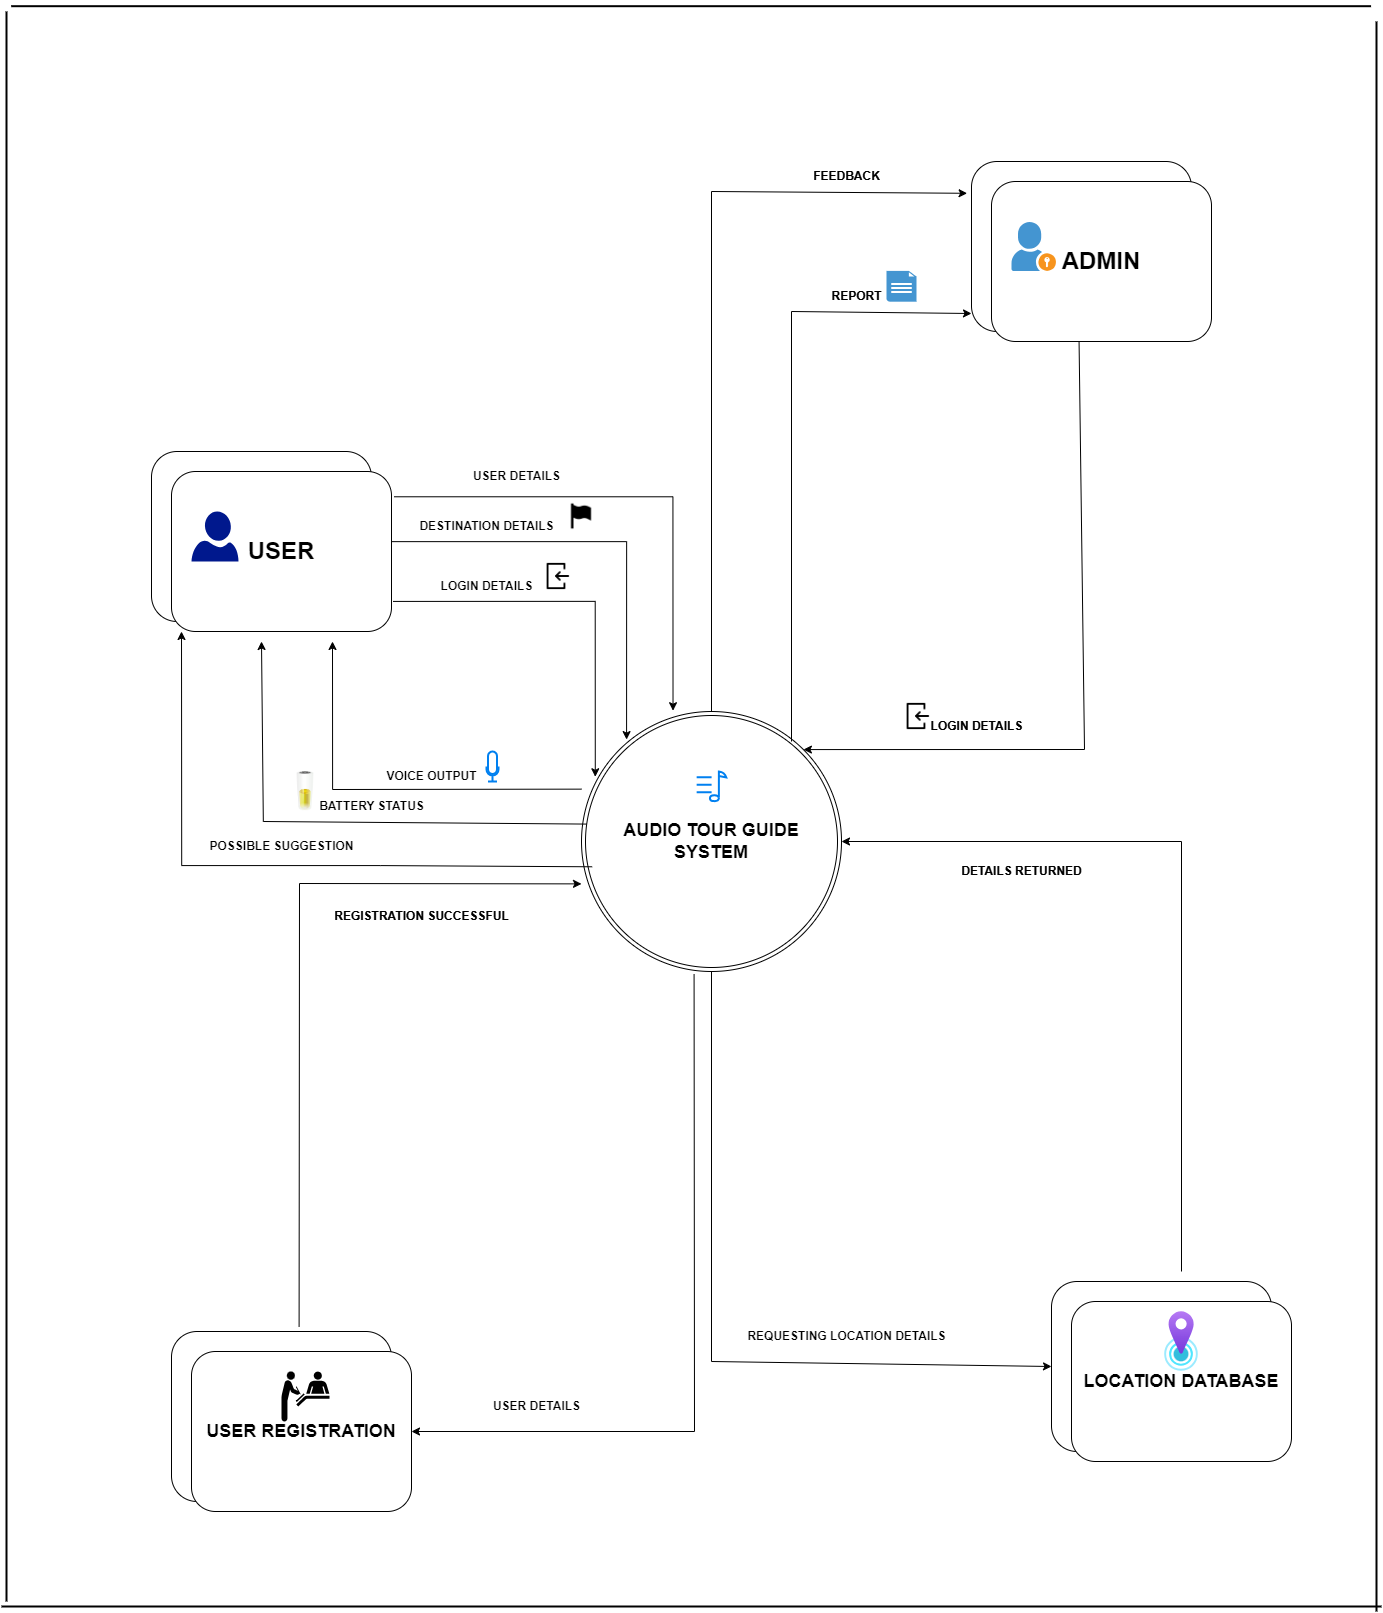

The diagram above was exported from draw.io. Its source (the exported page's mxGraphModel, read from the mxfile embedded in the PNG):
<mxGraphModel dx="3364" dy="2443" grid="1" gridSize="10" guides="1" tooltips="1" connect="1" arrows="1" fold="1" page="1" pageScale="1" pageWidth="850" pageHeight="1100" math="0" shadow="0">
  <root>
    <mxCell id="0" />
    <mxCell id="1" parent="0" />
    <mxCell id="os6WxeKoIzSaMTgTsRf7-1" value="&lt;font style=&quot;font-size: 18px;&quot;&gt;&lt;b&gt;AUDIO TOUR GUIDE SYSTEM&lt;/b&gt;&lt;/font&gt;" style="ellipse;shape=doubleEllipse;html=1;dashed=0;whiteSpace=wrap;aspect=fixed;" vertex="1" parent="1">
      <mxGeometry x="320" y="390" width="260" height="260" as="geometry" />
    </mxCell>
    <mxCell id="os6WxeKoIzSaMTgTsRf7-3" value="" style="rounded=1;whiteSpace=wrap;html=1;" vertex="1" parent="1">
      <mxGeometry x="-110" y="130" width="220" height="170" as="geometry" />
    </mxCell>
    <mxCell id="os6WxeKoIzSaMTgTsRf7-28" value="" style="edgeStyle=orthogonalEdgeStyle;rounded=0;orthogonalLoop=1;jettySize=auto;html=1;entryX=0.352;entryY=-0.003;entryDx=0;entryDy=0;entryPerimeter=0;exitX=1.012;exitY=0.158;exitDx=0;exitDy=0;exitPerimeter=0;" edge="1" parent="1" source="os6WxeKoIzSaMTgTsRf7-4" target="os6WxeKoIzSaMTgTsRf7-1">
      <mxGeometry relative="1" as="geometry">
        <mxPoint x="320" y="255" as="targetPoint" />
        <Array as="points">
          <mxPoint x="411" y="175" />
        </Array>
      </mxGeometry>
    </mxCell>
    <mxCell id="os6WxeKoIzSaMTgTsRf7-4" value="&lt;font style=&quot;font-size: 24px;&quot;&gt;&lt;b&gt;USER&lt;/b&gt;&lt;/font&gt;" style="rounded=1;whiteSpace=wrap;html=1;" vertex="1" parent="1">
      <mxGeometry x="-90" y="150" width="220" height="160" as="geometry" />
    </mxCell>
    <mxCell id="os6WxeKoIzSaMTgTsRf7-33" value="" style="endArrow=classic;html=1;rounded=0;exitX=0.015;exitY=0.414;exitDx=0;exitDy=0;exitPerimeter=0;" edge="1" parent="1">
      <mxGeometry width="50" height="50" relative="1" as="geometry">
        <mxPoint x="319.99999999999966" y="467.6399999999999" as="sourcePoint" />
        <mxPoint x="71" y="320" as="targetPoint" />
        <Array as="points">
          <mxPoint x="71.1" y="468" />
        </Array>
      </mxGeometry>
    </mxCell>
    <mxCell id="os6WxeKoIzSaMTgTsRf7-34" style="edgeStyle=orthogonalEdgeStyle;rounded=0;orthogonalLoop=1;jettySize=auto;html=1;exitX=0.5;exitY=1;exitDx=0;exitDy=0;" edge="1" parent="1" source="os6WxeKoIzSaMTgTsRf7-4" target="os6WxeKoIzSaMTgTsRf7-4">
      <mxGeometry relative="1" as="geometry" />
    </mxCell>
    <mxCell id="os6WxeKoIzSaMTgTsRf7-35" value="" style="endArrow=classic;html=1;rounded=0;exitX=0.019;exitY=0.433;exitDx=0;exitDy=0;exitPerimeter=0;" edge="1" parent="1" source="os6WxeKoIzSaMTgTsRf7-1">
      <mxGeometry width="50" height="50" relative="1" as="geometry">
        <mxPoint x="299.99999999999983" y="499.6199999999999" as="sourcePoint" />
        <mxPoint y="320" as="targetPoint" />
        <Array as="points">
          <mxPoint x="1.8200000000000003" y="500" />
        </Array>
      </mxGeometry>
    </mxCell>
    <mxCell id="os6WxeKoIzSaMTgTsRf7-39" style="edgeStyle=orthogonalEdgeStyle;rounded=0;orthogonalLoop=1;jettySize=auto;html=1;exitX=0.5;exitY=1;exitDx=0;exitDy=0;" edge="1" parent="1">
      <mxGeometry relative="1" as="geometry">
        <mxPoint x="830" y="60" as="sourcePoint" />
        <mxPoint x="830" y="60" as="targetPoint" />
      </mxGeometry>
    </mxCell>
    <mxCell id="os6WxeKoIzSaMTgTsRf7-40" value="" style="endArrow=classic;html=1;rounded=0;exitX=0.121;exitY=0.844;exitDx=0;exitDy=0;exitPerimeter=0;" edge="1" parent="1">
      <mxGeometry width="50" height="50" relative="1" as="geometry">
        <mxPoint x="330.66" y="545.2800000000001" as="sourcePoint" />
        <mxPoint x="-80" y="310" as="targetPoint" />
        <Array as="points">
          <mxPoint x="119.2" y="544.08" />
          <mxPoint x="-79.8" y="544.08" />
        </Array>
      </mxGeometry>
    </mxCell>
    <mxCell id="os6WxeKoIzSaMTgTsRf7-42" value="" style="edgeStyle=orthogonalEdgeStyle;rounded=0;orthogonalLoop=1;jettySize=auto;html=1;entryX=0;entryY=0;entryDx=0;entryDy=0;" edge="1" parent="1" source="os6WxeKoIzSaMTgTsRf7-4">
      <mxGeometry relative="1" as="geometry">
        <mxPoint x="140" y="230" as="sourcePoint" />
        <mxPoint x="365.0761184457483" y="418.0761184457483" as="targetPoint" />
        <Array as="points">
          <mxPoint x="365" y="220" />
        </Array>
      </mxGeometry>
    </mxCell>
    <mxCell id="os6WxeKoIzSaMTgTsRf7-43" value="" style="edgeStyle=orthogonalEdgeStyle;rounded=0;orthogonalLoop=1;jettySize=auto;html=1;entryX=0.053;entryY=0.251;entryDx=0;entryDy=0;exitX=1.007;exitY=0.812;exitDx=0;exitDy=0;exitPerimeter=0;entryPerimeter=0;" edge="1" parent="1" source="os6WxeKoIzSaMTgTsRf7-4" target="os6WxeKoIzSaMTgTsRf7-1">
      <mxGeometry relative="1" as="geometry">
        <mxPoint x="143" y="250" as="sourcePoint" />
        <mxPoint x="368" y="438" as="targetPoint" />
        <Array as="points">
          <mxPoint x="334" y="280" />
        </Array>
      </mxGeometry>
    </mxCell>
    <mxCell id="os6WxeKoIzSaMTgTsRf7-44" value="" style="rounded=1;whiteSpace=wrap;html=1;" vertex="1" parent="1">
      <mxGeometry x="710" y="-160" width="220" height="170" as="geometry" />
    </mxCell>
    <mxCell id="os6WxeKoIzSaMTgTsRf7-45" value="&lt;font style=&quot;font-size: 24px;&quot;&gt;&lt;b&gt;ADMIN&lt;/b&gt;&lt;/font&gt;" style="rounded=1;whiteSpace=wrap;html=1;" vertex="1" parent="1">
      <mxGeometry x="730" y="-140" width="220" height="160" as="geometry" />
    </mxCell>
    <mxCell id="os6WxeKoIzSaMTgTsRf7-46" style="edgeStyle=orthogonalEdgeStyle;rounded=0;orthogonalLoop=1;jettySize=auto;html=1;exitX=0.5;exitY=1;exitDx=0;exitDy=0;" edge="1" parent="1" source="os6WxeKoIzSaMTgTsRf7-45" target="os6WxeKoIzSaMTgTsRf7-45">
      <mxGeometry relative="1" as="geometry" />
    </mxCell>
    <mxCell id="os6WxeKoIzSaMTgTsRf7-48" value="" style="endArrow=classic;html=1;rounded=0;entryX=-0.02;entryY=0.187;entryDx=0;entryDy=0;entryPerimeter=0;exitX=0.5;exitY=0;exitDx=0;exitDy=0;" edge="1" parent="1" source="os6WxeKoIzSaMTgTsRf7-1" target="os6WxeKoIzSaMTgTsRf7-44">
      <mxGeometry width="50" height="50" relative="1" as="geometry">
        <mxPoint x="530" y="110" as="sourcePoint" />
        <mxPoint x="580" y="60" as="targetPoint" />
        <Array as="points">
          <mxPoint x="450" y="-130" />
        </Array>
      </mxGeometry>
    </mxCell>
    <mxCell id="os6WxeKoIzSaMTgTsRf7-51" value="" style="endArrow=classic;html=1;rounded=0;" edge="1" parent="1">
      <mxGeometry width="50" height="50" relative="1" as="geometry">
        <mxPoint x="530" y="420" as="sourcePoint" />
        <mxPoint x="710" y="-8" as="targetPoint" />
        <Array as="points">
          <mxPoint x="530" y="-10" />
        </Array>
      </mxGeometry>
    </mxCell>
    <mxCell id="os6WxeKoIzSaMTgTsRf7-52" value="" style="rounded=1;whiteSpace=wrap;html=1;" vertex="1" parent="1">
      <mxGeometry x="790" y="960" width="220" height="170" as="geometry" />
    </mxCell>
    <mxCell id="os6WxeKoIzSaMTgTsRf7-53" value="&lt;font style=&quot;font-size: 18px;&quot;&gt;&lt;b&gt;LOCATION DATABASE&lt;/b&gt;&lt;/font&gt;" style="rounded=1;whiteSpace=wrap;html=1;" vertex="1" parent="1">
      <mxGeometry x="810" y="980" width="220" height="160" as="geometry" />
    </mxCell>
    <mxCell id="os6WxeKoIzSaMTgTsRf7-54" style="edgeStyle=orthogonalEdgeStyle;rounded=0;orthogonalLoop=1;jettySize=auto;html=1;exitX=0.5;exitY=1;exitDx=0;exitDy=0;" edge="1" parent="1" source="os6WxeKoIzSaMTgTsRf7-53" target="os6WxeKoIzSaMTgTsRf7-53">
      <mxGeometry relative="1" as="geometry" />
    </mxCell>
    <mxCell id="os6WxeKoIzSaMTgTsRf7-55" value="" style="rounded=1;whiteSpace=wrap;html=1;" vertex="1" parent="1">
      <mxGeometry x="-90" y="1010" width="220" height="170" as="geometry" />
    </mxCell>
    <mxCell id="os6WxeKoIzSaMTgTsRf7-56" value="&lt;font style=&quot;font-size: 18px;&quot;&gt;&lt;b&gt;USER REGISTRATION&lt;/b&gt;&lt;/font&gt;" style="rounded=1;whiteSpace=wrap;html=1;" vertex="1" parent="1">
      <mxGeometry x="-70" y="1030" width="220" height="160" as="geometry" />
    </mxCell>
    <mxCell id="os6WxeKoIzSaMTgTsRf7-57" style="edgeStyle=orthogonalEdgeStyle;rounded=0;orthogonalLoop=1;jettySize=auto;html=1;exitX=0.5;exitY=1;exitDx=0;exitDy=0;" edge="1" parent="1" source="os6WxeKoIzSaMTgTsRf7-56" target="os6WxeKoIzSaMTgTsRf7-56">
      <mxGeometry relative="1" as="geometry" />
    </mxCell>
    <mxCell id="os6WxeKoIzSaMTgTsRf7-59" value="" style="endArrow=classic;html=1;rounded=0;entryX=1;entryY=0;entryDx=0;entryDy=0;exitX=0.398;exitY=1;exitDx=0;exitDy=0;exitPerimeter=0;" edge="1" parent="1" source="os6WxeKoIzSaMTgTsRf7-45" target="os6WxeKoIzSaMTgTsRf7-1">
      <mxGeometry width="50" height="50" relative="1" as="geometry">
        <mxPoint x="823" y="50" as="sourcePoint" />
        <mxPoint x="580" y="458" as="targetPoint" />
        <Array as="points">
          <mxPoint x="823" y="428" />
        </Array>
      </mxGeometry>
    </mxCell>
    <mxCell id="os6WxeKoIzSaMTgTsRf7-62" value="" style="endArrow=classic;html=1;rounded=0;entryX=0;entryY=0.5;entryDx=0;entryDy=0;exitX=0.5;exitY=1;exitDx=0;exitDy=0;" edge="1" parent="1" source="os6WxeKoIzSaMTgTsRf7-1" target="os6WxeKoIzSaMTgTsRf7-52">
      <mxGeometry width="50" height="50" relative="1" as="geometry">
        <mxPoint x="600" y="400" as="sourcePoint" />
        <mxPoint x="650" y="350" as="targetPoint" />
        <Array as="points">
          <mxPoint x="450" y="1040" />
        </Array>
      </mxGeometry>
    </mxCell>
    <mxCell id="os6WxeKoIzSaMTgTsRf7-63" value="" style="endArrow=classic;html=1;rounded=0;entryX=1;entryY=0.5;entryDx=0;entryDy=0;" edge="1" parent="1" target="os6WxeKoIzSaMTgTsRf7-1">
      <mxGeometry width="50" height="50" relative="1" as="geometry">
        <mxPoint x="920" y="950" as="sourcePoint" />
        <mxPoint x="650" y="620" as="targetPoint" />
        <Array as="points">
          <mxPoint x="920" y="520" />
        </Array>
      </mxGeometry>
    </mxCell>
    <mxCell id="os6WxeKoIzSaMTgTsRf7-64" value="" style="endArrow=classic;html=1;rounded=0;exitX=0.433;exitY=1.01;exitDx=0;exitDy=0;exitPerimeter=0;entryX=1;entryY=0.5;entryDx=0;entryDy=0;" edge="1" parent="1" source="os6WxeKoIzSaMTgTsRf7-1" target="os6WxeKoIzSaMTgTsRf7-56">
      <mxGeometry width="50" height="50" relative="1" as="geometry">
        <mxPoint x="600" y="670" as="sourcePoint" />
        <mxPoint x="650" y="620" as="targetPoint" />
        <Array as="points">
          <mxPoint x="433" y="1110" />
        </Array>
      </mxGeometry>
    </mxCell>
    <mxCell id="os6WxeKoIzSaMTgTsRf7-65" value="" style="endArrow=classic;html=1;rounded=0;exitX=0.58;exitY=-0.029;exitDx=0;exitDy=0;exitPerimeter=0;entryX=0;entryY=0.663;entryDx=0;entryDy=0;entryPerimeter=0;" edge="1" parent="1" source="os6WxeKoIzSaMTgTsRf7-55" target="os6WxeKoIzSaMTgTsRf7-1">
      <mxGeometry width="50" height="50" relative="1" as="geometry">
        <mxPoint x="600" y="670" as="sourcePoint" />
        <mxPoint x="650" y="620" as="targetPoint" />
        <Array as="points">
          <mxPoint x="38" y="562" />
        </Array>
      </mxGeometry>
    </mxCell>
    <mxCell id="os6WxeKoIzSaMTgTsRf7-66" value="" style="sketch=0;aspect=fixed;pointerEvents=1;shadow=0;dashed=0;html=1;strokeColor=none;labelPosition=center;verticalLabelPosition=bottom;verticalAlign=top;align=center;fillColor=#00188D;shape=mxgraph.azure.user" vertex="1" parent="1">
      <mxGeometry x="-70" y="190" width="47" height="50" as="geometry" />
    </mxCell>
    <mxCell id="os6WxeKoIzSaMTgTsRf7-67" value="" style="shadow=0;dashed=0;html=1;strokeColor=none;fillColor=#4495D1;labelPosition=center;verticalLabelPosition=bottom;verticalAlign=top;align=center;outlineConnect=0;shape=mxgraph.veeam.portal_admin;" vertex="1" parent="1">
      <mxGeometry x="750" y="-99.4" width="44.4" height="48.8" as="geometry" />
    </mxCell>
    <mxCell id="os6WxeKoIzSaMTgTsRf7-68" value="" style="html=1;verticalLabelPosition=bottom;align=center;labelBackgroundColor=#ffffff;verticalAlign=top;strokeWidth=2;strokeColor=#0080F0;shadow=0;dashed=0;shape=mxgraph.ios7.icons.note;pointerEvents=1" vertex="1" parent="1">
      <mxGeometry x="435.15" y="450" width="29.7" height="29.7" as="geometry" />
    </mxCell>
    <mxCell id="os6WxeKoIzSaMTgTsRf7-69" value="" style="image;aspect=fixed;html=1;points=[];align=center;fontSize=12;image=img/lib/azure2/general/Location.svg;" vertex="1" parent="1">
      <mxGeometry x="903.1" y="990" width="33.8" height="60" as="geometry" />
    </mxCell>
    <mxCell id="os6WxeKoIzSaMTgTsRf7-71" value="&lt;b&gt;USER DETAILS&lt;/b&gt;" style="text;html=1;align=center;verticalAlign=middle;resizable=0;points=[];autosize=1;strokeColor=none;fillColor=none;" vertex="1" parent="1">
      <mxGeometry x="200" y="140" width="110" height="30" as="geometry" />
    </mxCell>
    <mxCell id="os6WxeKoIzSaMTgTsRf7-72" value="&lt;b&gt;DESTINATION DETAILS&lt;/b&gt;" style="text;html=1;align=center;verticalAlign=middle;resizable=0;points=[];autosize=1;strokeColor=none;fillColor=none;" vertex="1" parent="1">
      <mxGeometry x="145" y="190" width="160" height="30" as="geometry" />
    </mxCell>
    <mxCell id="os6WxeKoIzSaMTgTsRf7-73" value="&lt;b&gt;LOGIN DETAILS&lt;/b&gt;" style="text;html=1;align=center;verticalAlign=middle;resizable=0;points=[];autosize=1;strokeColor=none;fillColor=none;" vertex="1" parent="1">
      <mxGeometry x="165" y="250" width="120" height="30" as="geometry" />
    </mxCell>
    <mxCell id="os6WxeKoIzSaMTgTsRf7-74" value="&lt;b style=&quot;border-color: var(--border-color);&quot;&gt;VOICE OUTPUT&lt;/b&gt;" style="text;html=1;align=center;verticalAlign=middle;resizable=0;points=[];autosize=1;strokeColor=none;fillColor=none;" vertex="1" parent="1">
      <mxGeometry x="115" y="440" width="110" height="30" as="geometry" />
    </mxCell>
    <mxCell id="os6WxeKoIzSaMTgTsRf7-75" value="&lt;b style=&quot;border-color: var(--border-color);&quot;&gt;BATTERY STATUS&lt;/b&gt;" style="text;html=1;align=center;verticalAlign=middle;resizable=0;points=[];autosize=1;strokeColor=none;fillColor=none;" vertex="1" parent="1">
      <mxGeometry x="45" y="470" width="130" height="30" as="geometry" />
    </mxCell>
    <mxCell id="os6WxeKoIzSaMTgTsRf7-77" value="&lt;b style=&quot;border-color: var(--border-color);&quot;&gt;POSSIBLE SUGGESTION&lt;/b&gt;" style="text;html=1;align=center;verticalAlign=middle;resizable=0;points=[];autosize=1;strokeColor=none;fillColor=none;" vertex="1" parent="1">
      <mxGeometry x="-65" y="510" width="170" height="30" as="geometry" />
    </mxCell>
    <mxCell id="os6WxeKoIzSaMTgTsRf7-78" value="" style="shape=image;html=1;verticalAlign=top;verticalLabelPosition=bottom;labelBackgroundColor=#ffffff;imageAspect=0;aspect=fixed;image=https://cdn3.iconfinder.com/data/icons/summer-glyph-24-px/24/Destination_flag_ensign_flag_flag_pole_flag_signal-128.png" vertex="1" parent="1">
      <mxGeometry x="305" y="180" width="30" height="30" as="geometry" />
    </mxCell>
    <mxCell id="os6WxeKoIzSaMTgTsRf7-79" value="" style="shape=image;html=1;verticalAlign=top;verticalLabelPosition=bottom;labelBackgroundColor=#ffffff;imageAspect=0;aspect=fixed;image=https://cdn3.iconfinder.com/data/icons/user-interface-169/32/login-128.png" vertex="1" parent="1">
      <mxGeometry x="280" y="240" width="30" height="30" as="geometry" />
    </mxCell>
    <mxCell id="os6WxeKoIzSaMTgTsRf7-82" value="" style="shape=mxgraph.signs.healthcare.registration;html=1;pointerEvents=1;fillColor=#000000;strokeColor=none;verticalLabelPosition=bottom;verticalAlign=top;align=center;" vertex="1" parent="1">
      <mxGeometry x="20" y="1050" width="48" height="50" as="geometry" />
    </mxCell>
    <mxCell id="os6WxeKoIzSaMTgTsRf7-83" value="&lt;b&gt;FEEDBACK&lt;/b&gt;" style="text;html=1;align=center;verticalAlign=middle;resizable=0;points=[];autosize=1;strokeColor=none;fillColor=none;" vertex="1" parent="1">
      <mxGeometry x="540" y="-160" width="90" height="30" as="geometry" />
    </mxCell>
    <mxCell id="os6WxeKoIzSaMTgTsRf7-84" value="&lt;b&gt;FEEDBACK&lt;/b&gt;" style="text;html=1;align=center;verticalAlign=middle;resizable=0;points=[];autosize=1;strokeColor=none;fillColor=none;" vertex="1" parent="1">
      <mxGeometry x="540" y="-160" width="90" height="30" as="geometry" />
    </mxCell>
    <mxCell id="os6WxeKoIzSaMTgTsRf7-85" value="&lt;b&gt;REPORT&lt;/b&gt;" style="text;html=1;align=center;verticalAlign=middle;resizable=0;points=[];autosize=1;strokeColor=none;fillColor=none;" vertex="1" parent="1">
      <mxGeometry x="560" y="-40" width="70" height="30" as="geometry" />
    </mxCell>
    <mxCell id="os6WxeKoIzSaMTgTsRf7-86" value="&lt;b&gt;REPORT&lt;/b&gt;" style="text;html=1;align=center;verticalAlign=middle;resizable=0;points=[];autosize=1;strokeColor=none;fillColor=none;" vertex="1" parent="1">
      <mxGeometry x="560" y="-40" width="70" height="30" as="geometry" />
    </mxCell>
    <mxCell id="os6WxeKoIzSaMTgTsRf7-87" value="&lt;b&gt;LOGIN DETAILS&lt;/b&gt;" style="text;html=1;align=center;verticalAlign=middle;resizable=0;points=[];autosize=1;strokeColor=none;fillColor=none;" vertex="1" parent="1">
      <mxGeometry x="655" y="390" width="120" height="30" as="geometry" />
    </mxCell>
    <mxCell id="os6WxeKoIzSaMTgTsRf7-88" value="&lt;b&gt;LOGIN DETAILS&lt;/b&gt;" style="text;html=1;align=center;verticalAlign=middle;resizable=0;points=[];autosize=1;strokeColor=none;fillColor=none;" vertex="1" parent="1">
      <mxGeometry x="655" y="390" width="120" height="30" as="geometry" />
    </mxCell>
    <mxCell id="os6WxeKoIzSaMTgTsRf7-89" value="&lt;b&gt;DETAILS RETURNED&lt;/b&gt;" style="text;html=1;align=center;verticalAlign=middle;resizable=0;points=[];autosize=1;strokeColor=none;fillColor=none;" vertex="1" parent="1">
      <mxGeometry x="690" y="535" width="140" height="30" as="geometry" />
    </mxCell>
    <mxCell id="os6WxeKoIzSaMTgTsRf7-91" value="&lt;b&gt;REQUESTING LOCATION DETAILS&lt;/b&gt;" style="text;html=1;align=center;verticalAlign=middle;resizable=0;points=[];autosize=1;strokeColor=none;fillColor=none;" vertex="1" parent="1">
      <mxGeometry x="475" y="1000" width="220" height="30" as="geometry" />
    </mxCell>
    <mxCell id="os6WxeKoIzSaMTgTsRf7-92" value="&lt;b&gt;DETAILS RETURNED&lt;/b&gt;" style="text;html=1;align=center;verticalAlign=middle;resizable=0;points=[];autosize=1;strokeColor=none;fillColor=none;" vertex="1" parent="1">
      <mxGeometry x="690" y="535" width="140" height="30" as="geometry" />
    </mxCell>
    <mxCell id="os6WxeKoIzSaMTgTsRf7-93" value="&lt;b&gt;REGISTRATION SUCCESSFUL&lt;/b&gt;" style="text;html=1;align=center;verticalAlign=middle;resizable=0;points=[];autosize=1;strokeColor=none;fillColor=none;" vertex="1" parent="1">
      <mxGeometry x="60" y="580" width="200" height="30" as="geometry" />
    </mxCell>
    <mxCell id="os6WxeKoIzSaMTgTsRf7-94" value="&lt;b&gt;REGISTRATION SUCCESSFUL&lt;/b&gt;" style="text;html=1;align=center;verticalAlign=middle;resizable=0;points=[];autosize=1;strokeColor=none;fillColor=none;" vertex="1" parent="1">
      <mxGeometry x="60" y="580" width="200" height="30" as="geometry" />
    </mxCell>
    <mxCell id="os6WxeKoIzSaMTgTsRf7-95" value="&lt;b&gt;USER DETAILS&lt;/b&gt;" style="text;html=1;align=center;verticalAlign=middle;resizable=0;points=[];autosize=1;strokeColor=none;fillColor=none;" vertex="1" parent="1">
      <mxGeometry x="220" y="1070" width="110" height="30" as="geometry" />
    </mxCell>
    <mxCell id="os6WxeKoIzSaMTgTsRf7-99" value="" style="line;strokeWidth=2;direction=south;html=1;" vertex="1" parent="1">
      <mxGeometry x="-260" y="-310" width="10" height="1590" as="geometry" />
    </mxCell>
    <mxCell id="os6WxeKoIzSaMTgTsRf7-100" value="" style="line;strokeWidth=2;direction=south;html=1;" vertex="1" parent="1">
      <mxGeometry x="1110" y="-300" width="10" height="1590" as="geometry" />
    </mxCell>
    <mxCell id="os6WxeKoIzSaMTgTsRf7-101" value="" style="line;strokeWidth=2;direction=south;html=1;rotation=90;" vertex="1" parent="1">
      <mxGeometry x="424.63" y="-995.23" width="10" height="1359.85" as="geometry" />
    </mxCell>
    <mxCell id="os6WxeKoIzSaMTgTsRf7-102" value="" style="line;strokeWidth=2;direction=south;html=1;rotation=90;" vertex="1" parent="1">
      <mxGeometry x="425" y="595" width="10" height="1380" as="geometry" />
    </mxCell>
    <mxCell id="os6WxeKoIzSaMTgTsRf7-103" value="" style="shadow=0;dashed=0;html=1;strokeColor=none;fillColor=#4495D1;labelPosition=center;verticalLabelPosition=bottom;verticalAlign=top;align=center;outlineConnect=0;shape=mxgraph.veeam.2d.report;" vertex="1" parent="1">
      <mxGeometry x="625" y="-50.599999999999994" width="30" height="30.8" as="geometry" />
    </mxCell>
    <mxCell id="os6WxeKoIzSaMTgTsRf7-104" value="" style="image;html=1;image=img/lib/clip_art/general/Battery_50_128x128.png" vertex="1" parent="1">
      <mxGeometry x="24.75" y="450" width="38.5" height="40" as="geometry" />
    </mxCell>
    <mxCell id="os6WxeKoIzSaMTgTsRf7-105" value="" style="html=1;verticalLabelPosition=bottom;align=center;labelBackgroundColor=#ffffff;verticalAlign=top;strokeWidth=2;strokeColor=#0080F0;shadow=0;dashed=0;shape=mxgraph.ios7.icons.microphone;" vertex="1" parent="1">
      <mxGeometry x="225" y="430" width="12" height="30" as="geometry" />
    </mxCell>
    <mxCell id="os6WxeKoIzSaMTgTsRf7-107" value="" style="shape=image;html=1;verticalAlign=top;verticalLabelPosition=bottom;labelBackgroundColor=#ffffff;imageAspect=0;aspect=fixed;image=https://cdn3.iconfinder.com/data/icons/user-interface-169/32/login-128.png" vertex="1" parent="1">
      <mxGeometry x="640" y="380" width="30" height="30" as="geometry" />
    </mxCell>
  </root>
</mxGraphModel>